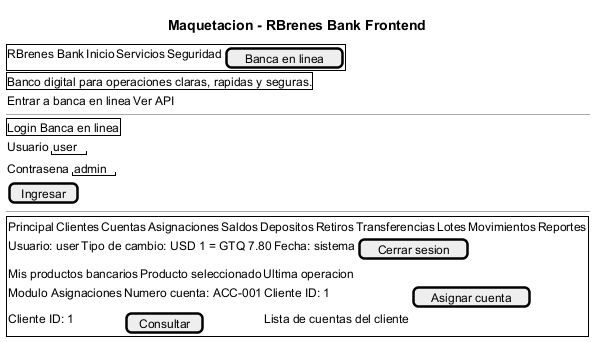

The diagram above was rendered by PlantUML. Its source (embedded in the PNG):
@startsalt
title Maquetacion - RBrenes Bank Frontend
{
  {+ RBrenes Bank | Inicio | Servicios | Seguridad | [Banca en linea] }
  {# Banco digital para operaciones claras, rapidas y seguras. }
  { Entrar a banca en linea | Ver API }
  --
  {+ Login Banca en linea }
  { Usuario | "user" }
  { Contrasena | "admin" }
  { [Ingresar] }
  --
  {+
    { Principal | Clientes | Cuentas | Asignaciones | Saldos | Depositos | Retiros | Transferencias | Lotes | Movimientos | Reportes }
    {
      Usuario: user | Tipo de cambio: USD 1 = GTQ 7.80 | Fecha: sistema | [Cerrar sesion]
    }
    {
      Mis productos bancarios | Producto seleccionado | Ultima operacion
    }
    {
      Modulo Asignaciones |
      Numero cuenta: ACC-001 | Cliente ID: 1 | [Asignar cuenta]
      Cliente ID: 1 | [Consultar] | Lista de cuentas del cliente
    }
  }
}
@endsalt